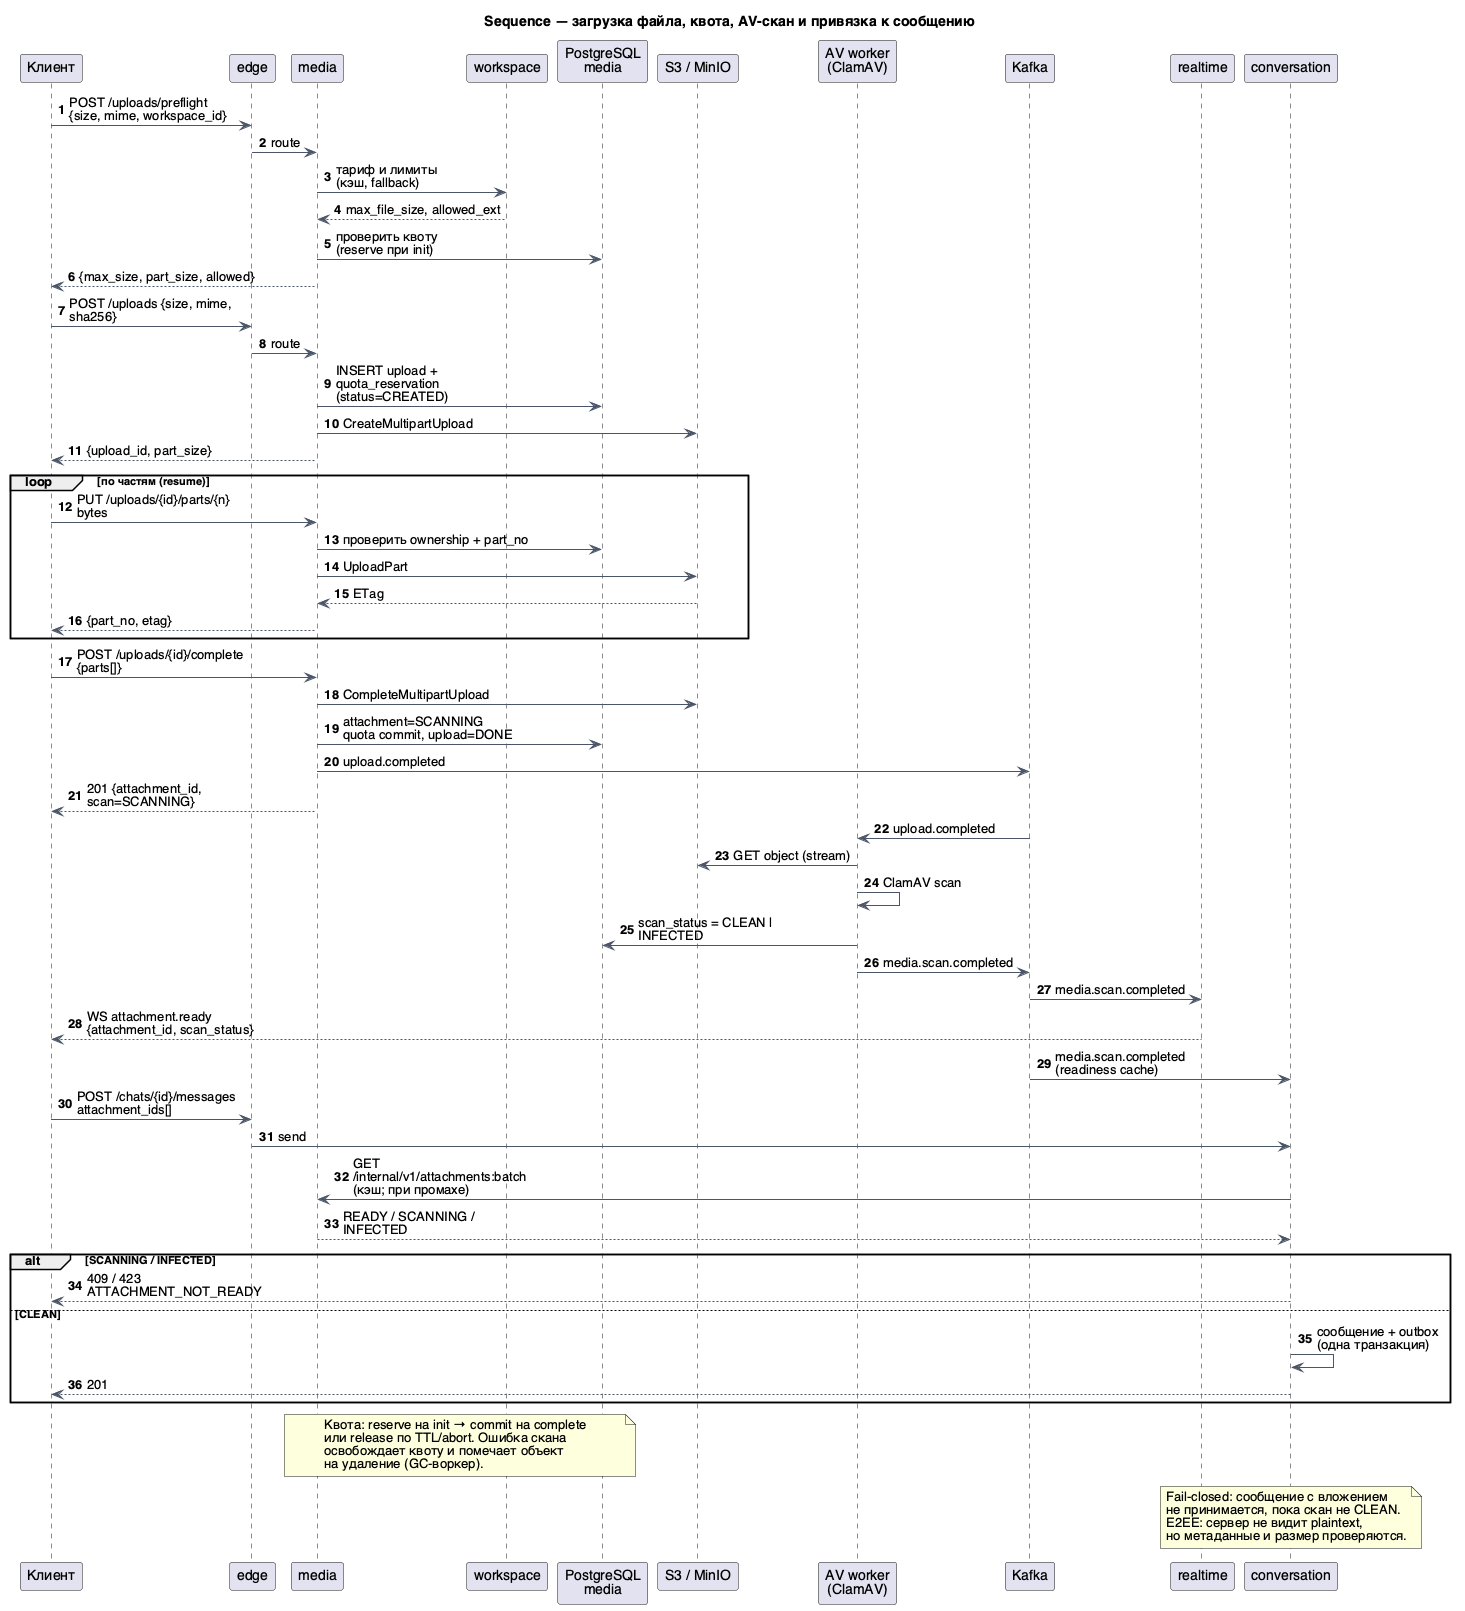

The diagram above was rendered by PlantUML. Its source (embedded in the PNG):
@startuml
autonumber
skinparam defaultFontName "Helvetica"
skinparam shadowing false
skinparam sequenceMessageAlign left
skinparam responseMessageBelowArrow true
skinparam maxMessageSize 200
skinparam ArrowColor #4A5568

title Sequence — загрузка файла, квота, AV-скан и привязка к сообщению

participant "Клиент" as client
participant "edge" as edge
participant "media" as media
participant "workspace" as ws
participant "PostgreSQL\nmedia" as db
participant "S3 / MinIO" as s3
participant "AV worker\n(ClamAV)" as av
participant "Kafka" as kafka
participant "realtime" as rt
participant "conversation" as conv

client -> edge : POST /uploads/preflight\n{size, mime, workspace_id}
edge -> media : route
media -> ws : тариф и лимиты\n(кэш, fallback)
ws --> media : max_file_size, allowed_ext
media -> db : проверить квоту\n(reserve при init)
media --> client : {max_size, part_size, allowed}

client -> edge : POST /uploads {size, mime, sha256}
edge -> media : route
media -> db : INSERT upload + quota_reservation\n(status=CREATED)
media -> s3 : CreateMultipartUpload
media --> client : {upload_id, part_size}

loop по частям (resume)
  client -> media : PUT /uploads/{id}/parts/{n}\nbytes
  media -> db : проверить ownership + part_no
  media -> s3 : UploadPart
  s3 --> media : ETag
  media --> client : {part_no, etag}
end

client -> media : POST /uploads/{id}/complete\n{parts[]}
media -> s3 : CompleteMultipartUpload
media -> db : attachment=SCANNING\nquota commit, upload=DONE
media -> kafka : upload.completed
media --> client : 201 {attachment_id, scan=SCANNING}

kafka -> av : upload.completed
av -> s3 : GET object (stream)
av -> av : ClamAV scan
av -> db : scan_status = CLEAN | INFECTED
av -> kafka : media.scan.completed

kafka -> rt : media.scan.completed
rt --> client : WS attachment.ready\n{attachment_id, scan_status}
kafka -> conv : media.scan.completed\n(readiness cache)

client -> edge : POST /chats/{id}/messages\nattachment_ids[]
edge -> conv : send
conv -> media : GET /internal/v1/attachments:batch\n(кэш; при промахе)
media --> conv : READY / SCANNING / INFECTED
alt SCANNING / INFECTED
  conv --> client : 409 / 423\nATTACHMENT_NOT_READY
else CLEAN
  conv -> conv : сообщение + outbox\n(одна транзакция)
  conv --> client : 201
end

note over media, db
  Квота: reserve на init → commit на complete
  или release по TTL/abort. Ошибка скана
  освобождает квоту и помечает объект
  на удаление (GC-воркер).
end note

note over conv
  Fail-closed: сообщение с вложением
  не принимается, пока скан не CLEAN.
  E2EE: сервер не видит plaintext,
  но метаданные и размер проверяются.
end note

@enduml